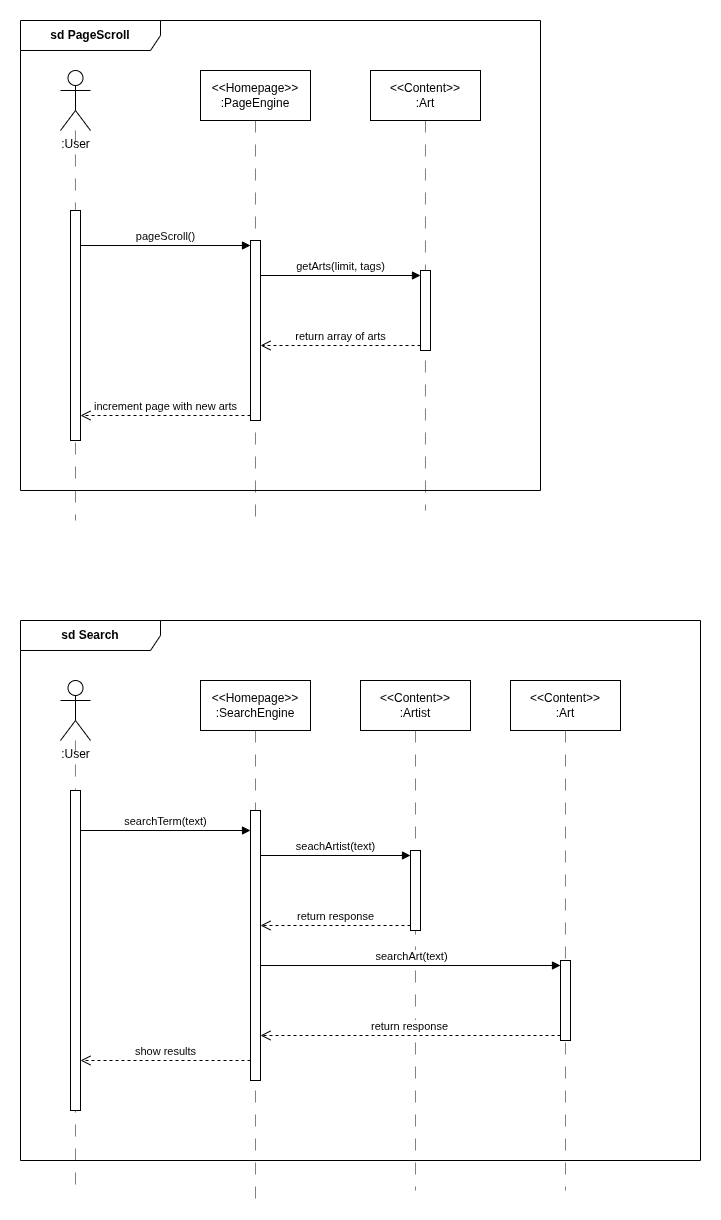

The diagram above was exported from draw.io. Its source (the exported page's mxGraphModel, read from the mxfile embedded in the PNG):
<mxGraphModel dx="1678" dy="893" grid="1" gridSize="10" guides="1" tooltips="1" connect="1" arrows="1" fold="1" page="1" pageScale="1" pageWidth="1100" pageHeight="850" math="0" shadow="0">
  <root>
    <mxCell id="0" />
    <mxCell id="1" parent="0" />
    <mxCell id="pH74TIP2wVxa_vkkLLg3-1" value="&lt;b&gt;sd PageScroll&lt;/b&gt;" style="shape=umlFrame;whiteSpace=wrap;html=1;pointerEvents=0;width=140;height=30;" vertex="1" parent="1">
      <mxGeometry x="1060" y="70" width="520" height="470" as="geometry" />
    </mxCell>
    <mxCell id="pH74TIP2wVxa_vkkLLg3-9" value=":User" style="shape=umlActor;verticalLabelPosition=bottom;verticalAlign=top;html=1;" vertex="1" parent="1">
      <mxGeometry x="1100" y="120" width="30" height="60" as="geometry" />
    </mxCell>
    <mxCell id="pH74TIP2wVxa_vkkLLg3-10" value="" style="rounded=0;orthogonalLoop=1;jettySize=auto;html=1;dashed=1;dashPattern=12 12;endArrow=none;startFill=0;edgeStyle=orthogonalEdgeStyle;movable=1;resizable=1;rotatable=1;deletable=1;editable=1;locked=0;connectable=1;opacity=50;" edge="1" parent="1" source="pH74TIP2wVxa_vkkLLg3-9">
      <mxGeometry relative="1" as="geometry">
        <mxPoint x="1115" y="180" as="sourcePoint" />
        <mxPoint x="1115" y="570" as="targetPoint" />
      </mxGeometry>
    </mxCell>
    <mxCell id="pH74TIP2wVxa_vkkLLg3-11" value="" style="html=1;points=[[0,0,0,0,5],[0,1,0,0,-5],[1,0,0,0,5],[1,1,0,0,-5]];perimeter=orthogonalPerimeter;outlineConnect=0;targetShapes=umlLifeline;portConstraint=eastwest;newEdgeStyle={&quot;curved&quot;:0,&quot;rounded&quot;:0};" vertex="1" parent="1">
      <mxGeometry x="1110" y="260" width="10" height="230" as="geometry" />
    </mxCell>
    <mxCell id="pH74TIP2wVxa_vkkLLg3-12" value="pageScroll()" style="html=1;verticalAlign=bottom;endArrow=block;curved=0;rounded=0;entryX=0;entryY=0;entryDx=0;entryDy=5;" edge="1" parent="1" source="pH74TIP2wVxa_vkkLLg3-11" target="pH74TIP2wVxa_vkkLLg3-25">
      <mxGeometry relative="1" as="geometry">
        <mxPoint x="1220" y="295" as="sourcePoint" />
      </mxGeometry>
    </mxCell>
    <mxCell id="pH74TIP2wVxa_vkkLLg3-13" value="increment page with new arts" style="html=1;verticalAlign=bottom;endArrow=open;dashed=1;endSize=8;curved=0;rounded=0;exitX=0;exitY=1;exitDx=0;exitDy=-5;" edge="1" parent="1" source="pH74TIP2wVxa_vkkLLg3-25" target="pH74TIP2wVxa_vkkLLg3-11">
      <mxGeometry relative="1" as="geometry">
        <mxPoint x="1220" y="365" as="targetPoint" />
      </mxGeometry>
    </mxCell>
    <mxCell id="pH74TIP2wVxa_vkkLLg3-14" value="getArts(limit, tags)" style="html=1;verticalAlign=bottom;endArrow=block;curved=0;rounded=0;entryX=0;entryY=0;entryDx=0;entryDy=5;" edge="1" parent="1" target="pH74TIP2wVxa_vkkLLg3-20">
      <mxGeometry relative="1" as="geometry">
        <mxPoint x="1300" y="325" as="sourcePoint" />
      </mxGeometry>
    </mxCell>
    <mxCell id="pH74TIP2wVxa_vkkLLg3-15" value="return array of arts" style="html=1;verticalAlign=bottom;endArrow=open;dashed=1;endSize=8;curved=0;rounded=0;exitX=0;exitY=1;exitDx=0;exitDy=-5;" edge="1" parent="1" source="pH74TIP2wVxa_vkkLLg3-20" target="pH74TIP2wVxa_vkkLLg3-25">
      <mxGeometry relative="1" as="geometry">
        <mxPoint x="1395" y="395" as="targetPoint" />
      </mxGeometry>
    </mxCell>
    <mxCell id="pH74TIP2wVxa_vkkLLg3-18" value="&amp;lt;&amp;lt;Content&amp;gt;&amp;gt;&lt;br&gt;:Art" style="html=1;whiteSpace=wrap;" vertex="1" parent="1">
      <mxGeometry x="1410" y="120" width="110" height="50" as="geometry" />
    </mxCell>
    <mxCell id="pH74TIP2wVxa_vkkLLg3-19" style="rounded=0;orthogonalLoop=1;jettySize=auto;html=1;dashed=1;dashPattern=12 12;endArrow=none;startFill=0;edgeStyle=orthogonalEdgeStyle;exitX=0.5;exitY=1;exitDx=0;exitDy=0;opacity=50;" edge="1" parent="1" source="pH74TIP2wVxa_vkkLLg3-18">
      <mxGeometry relative="1" as="geometry">
        <mxPoint x="1464.58" y="270" as="sourcePoint" />
        <mxPoint x="1465" y="560" as="targetPoint" />
      </mxGeometry>
    </mxCell>
    <mxCell id="pH74TIP2wVxa_vkkLLg3-20" value="" style="html=1;points=[[0,0,0,0,5],[0,1,0,0,-5],[1,0,0,0,5],[1,1,0,0,-5]];perimeter=orthogonalPerimeter;outlineConnect=0;targetShapes=umlLifeline;portConstraint=eastwest;newEdgeStyle={&quot;curved&quot;:0,&quot;rounded&quot;:0};" vertex="1" parent="1">
      <mxGeometry x="1460" y="320" width="10" height="80" as="geometry" />
    </mxCell>
    <mxCell id="pH74TIP2wVxa_vkkLLg3-23" value="&amp;lt;&amp;lt;Homepage&amp;gt;&amp;gt;&lt;br&gt;:PageEngine" style="html=1;whiteSpace=wrap;" vertex="1" parent="1">
      <mxGeometry x="1240" y="120" width="110" height="50" as="geometry" />
    </mxCell>
    <mxCell id="pH74TIP2wVxa_vkkLLg3-24" style="rounded=0;orthogonalLoop=1;jettySize=auto;html=1;dashed=1;dashPattern=12 12;endArrow=none;startFill=0;edgeStyle=orthogonalEdgeStyle;exitX=0.5;exitY=1;exitDx=0;exitDy=0;opacity=50;" edge="1" parent="1" source="pH74TIP2wVxa_vkkLLg3-23">
      <mxGeometry relative="1" as="geometry">
        <mxPoint x="1294.58" y="270" as="sourcePoint" />
        <mxPoint x="1295" y="570" as="targetPoint" />
      </mxGeometry>
    </mxCell>
    <mxCell id="pH74TIP2wVxa_vkkLLg3-25" value="" style="html=1;points=[[0,0,0,0,5],[0,1,0,0,-5],[1,0,0,0,5],[1,1,0,0,-5]];perimeter=orthogonalPerimeter;outlineConnect=0;targetShapes=umlLifeline;portConstraint=eastwest;newEdgeStyle={&quot;curved&quot;:0,&quot;rounded&quot;:0};" vertex="1" parent="1">
      <mxGeometry x="1290" y="290" width="10" height="180" as="geometry" />
    </mxCell>
    <mxCell id="pH74TIP2wVxa_vkkLLg3-42" value="&lt;b&gt;sd Search&lt;/b&gt;" style="shape=umlFrame;whiteSpace=wrap;html=1;pointerEvents=0;width=140;height=30;" vertex="1" parent="1">
      <mxGeometry x="1060" y="670" width="680" height="540" as="geometry" />
    </mxCell>
    <mxCell id="pH74TIP2wVxa_vkkLLg3-43" value=":User" style="shape=umlActor;verticalLabelPosition=bottom;verticalAlign=top;html=1;" vertex="1" parent="1">
      <mxGeometry x="1100" y="730" width="30" height="60" as="geometry" />
    </mxCell>
    <mxCell id="pH74TIP2wVxa_vkkLLg3-44" value="" style="rounded=0;orthogonalLoop=1;jettySize=auto;html=1;dashed=1;dashPattern=12 12;endArrow=none;startFill=0;edgeStyle=orthogonalEdgeStyle;movable=1;resizable=1;rotatable=1;deletable=1;editable=1;locked=0;connectable=1;opacity=50;" edge="1" parent="1" source="pH74TIP2wVxa_vkkLLg3-43">
      <mxGeometry relative="1" as="geometry">
        <mxPoint x="1115" y="790" as="sourcePoint" />
        <mxPoint x="1115" y="1240" as="targetPoint" />
      </mxGeometry>
    </mxCell>
    <mxCell id="pH74TIP2wVxa_vkkLLg3-45" value="" style="html=1;points=[[0,0,0,0,5],[0,1,0,0,-5],[1,0,0,0,5],[1,1,0,0,-5]];perimeter=orthogonalPerimeter;outlineConnect=0;targetShapes=umlLifeline;portConstraint=eastwest;newEdgeStyle={&quot;curved&quot;:0,&quot;rounded&quot;:0};" vertex="1" parent="1">
      <mxGeometry x="1110" y="840" width="10" height="320" as="geometry" />
    </mxCell>
    <mxCell id="pH74TIP2wVxa_vkkLLg3-52" value="&amp;lt;&amp;lt;Content&amp;gt;&amp;gt;&lt;br&gt;:Art" style="html=1;whiteSpace=wrap;" vertex="1" parent="1">
      <mxGeometry x="1550" y="730" width="110" height="50" as="geometry" />
    </mxCell>
    <mxCell id="pH74TIP2wVxa_vkkLLg3-55" value="&amp;lt;&amp;lt;Homepage&amp;gt;&amp;gt;&lt;br&gt;:SearchEngine" style="html=1;whiteSpace=wrap;" vertex="1" parent="1">
      <mxGeometry x="1240" y="730" width="110" height="50" as="geometry" />
    </mxCell>
    <mxCell id="pH74TIP2wVxa_vkkLLg3-56" style="rounded=0;orthogonalLoop=1;jettySize=auto;html=1;dashed=1;dashPattern=12 12;endArrow=none;startFill=0;edgeStyle=orthogonalEdgeStyle;exitX=0.5;exitY=1;exitDx=0;exitDy=0;opacity=50;" edge="1" parent="1" source="pH74TIP2wVxa_vkkLLg3-55">
      <mxGeometry relative="1" as="geometry">
        <mxPoint x="1294.58" y="880" as="sourcePoint" />
        <mxPoint x="1295" y="1248" as="targetPoint" />
      </mxGeometry>
    </mxCell>
    <mxCell id="pH74TIP2wVxa_vkkLLg3-58" value="&amp;lt;&amp;lt;Content&amp;gt;&amp;gt;&lt;br&gt;:Artist" style="html=1;whiteSpace=wrap;" vertex="1" parent="1">
      <mxGeometry x="1400" y="730" width="110" height="50" as="geometry" />
    </mxCell>
    <mxCell id="pH74TIP2wVxa_vkkLLg3-59" style="rounded=0;orthogonalLoop=1;jettySize=auto;html=1;dashed=1;dashPattern=12 12;endArrow=none;startFill=0;edgeStyle=orthogonalEdgeStyle;exitX=0.5;exitY=1;exitDx=0;exitDy=0;opacity=50;" edge="1" parent="1" source="pH74TIP2wVxa_vkkLLg3-58">
      <mxGeometry relative="1" as="geometry">
        <mxPoint x="1454.58" y="880" as="sourcePoint" />
        <mxPoint x="1455" y="1240" as="targetPoint" />
      </mxGeometry>
    </mxCell>
    <mxCell id="pH74TIP2wVxa_vkkLLg3-61" value="" style="html=1;points=[[0,0,0,0,5],[0,1,0,0,-5],[1,0,0,0,5],[1,1,0,0,-5]];perimeter=orthogonalPerimeter;outlineConnect=0;targetShapes=umlLifeline;portConstraint=eastwest;newEdgeStyle={&quot;curved&quot;:0,&quot;rounded&quot;:0};" vertex="1" parent="1">
      <mxGeometry x="1290" y="860" width="10" height="270" as="geometry" />
    </mxCell>
    <mxCell id="pH74TIP2wVxa_vkkLLg3-62" value="" style="html=1;points=[[0,0,0,0,5],[0,1,0,0,-5],[1,0,0,0,5],[1,1,0,0,-5]];perimeter=orthogonalPerimeter;outlineConnect=0;targetShapes=umlLifeline;portConstraint=eastwest;newEdgeStyle={&quot;curved&quot;:0,&quot;rounded&quot;:0};" vertex="1" parent="1">
      <mxGeometry x="1450" y="900" width="10" height="80" as="geometry" />
    </mxCell>
    <mxCell id="pH74TIP2wVxa_vkkLLg3-63" value="seachArtist(text)" style="html=1;verticalAlign=bottom;endArrow=block;curved=0;rounded=0;entryX=0;entryY=0;entryDx=0;entryDy=5;" edge="1" parent="1" source="pH74TIP2wVxa_vkkLLg3-61" target="pH74TIP2wVxa_vkkLLg3-62">
      <mxGeometry relative="1" as="geometry">
        <mxPoint x="1380" y="860" as="sourcePoint" />
      </mxGeometry>
    </mxCell>
    <mxCell id="pH74TIP2wVxa_vkkLLg3-64" value="return response" style="html=1;verticalAlign=bottom;endArrow=open;dashed=1;endSize=8;curved=0;rounded=0;exitX=0;exitY=1;exitDx=0;exitDy=-5;" edge="1" parent="1" source="pH74TIP2wVxa_vkkLLg3-62" target="pH74TIP2wVxa_vkkLLg3-61">
      <mxGeometry relative="1" as="geometry">
        <mxPoint x="1380" y="925" as="targetPoint" />
      </mxGeometry>
    </mxCell>
    <mxCell id="pH74TIP2wVxa_vkkLLg3-66" value="searchArt(text)" style="html=1;verticalAlign=bottom;endArrow=block;curved=0;rounded=0;entryX=0;entryY=0;entryDx=0;entryDy=5;" edge="1" parent="1" source="pH74TIP2wVxa_vkkLLg3-61" target="pH74TIP2wVxa_vkkLLg3-65">
      <mxGeometry relative="1" as="geometry">
        <mxPoint x="1520" y="955" as="sourcePoint" />
      </mxGeometry>
    </mxCell>
    <mxCell id="pH74TIP2wVxa_vkkLLg3-67" value="return response" style="html=1;verticalAlign=bottom;endArrow=open;dashed=1;endSize=8;curved=0;rounded=0;exitX=0;exitY=1;exitDx=0;exitDy=-5;" edge="1" parent="1" source="pH74TIP2wVxa_vkkLLg3-65" target="pH74TIP2wVxa_vkkLLg3-61">
      <mxGeometry relative="1" as="geometry">
        <mxPoint x="1520" y="1025" as="targetPoint" />
      </mxGeometry>
    </mxCell>
    <mxCell id="pH74TIP2wVxa_vkkLLg3-69" value="" style="rounded=0;orthogonalLoop=1;jettySize=auto;html=1;dashed=1;dashPattern=12 12;endArrow=none;startFill=0;edgeStyle=orthogonalEdgeStyle;exitX=0.5;exitY=1;exitDx=0;exitDy=0;opacity=50;" edge="1" parent="1" source="pH74TIP2wVxa_vkkLLg3-52">
      <mxGeometry relative="1" as="geometry">
        <mxPoint x="1605" y="780" as="sourcePoint" />
        <mxPoint x="1605" y="1240" as="targetPoint" />
      </mxGeometry>
    </mxCell>
    <mxCell id="pH74TIP2wVxa_vkkLLg3-65" value="" style="html=1;points=[[0,0,0,0,5],[0,1,0,0,-5],[1,0,0,0,5],[1,1,0,0,-5]];perimeter=orthogonalPerimeter;outlineConnect=0;targetShapes=umlLifeline;portConstraint=eastwest;newEdgeStyle={&quot;curved&quot;:0,&quot;rounded&quot;:0};" vertex="1" parent="1">
      <mxGeometry x="1600" y="1010" width="10" height="80" as="geometry" />
    </mxCell>
    <mxCell id="pH74TIP2wVxa_vkkLLg3-71" value="searchTerm(text)" style="html=1;verticalAlign=bottom;endArrow=block;curved=0;rounded=0;" edge="1" parent="1" target="pH74TIP2wVxa_vkkLLg3-61">
      <mxGeometry relative="1" as="geometry">
        <mxPoint x="1120" y="880" as="sourcePoint" />
        <mxPoint x="1440" y="880" as="targetPoint" />
      </mxGeometry>
    </mxCell>
    <mxCell id="pH74TIP2wVxa_vkkLLg3-72" value="show results" style="html=1;verticalAlign=bottom;endArrow=open;dashed=1;endSize=8;curved=0;rounded=0;" edge="1" parent="1">
      <mxGeometry relative="1" as="geometry">
        <mxPoint x="1120" y="1110" as="targetPoint" />
        <mxPoint x="1290" y="1110" as="sourcePoint" />
      </mxGeometry>
    </mxCell>
  </root>
</mxGraphModel>